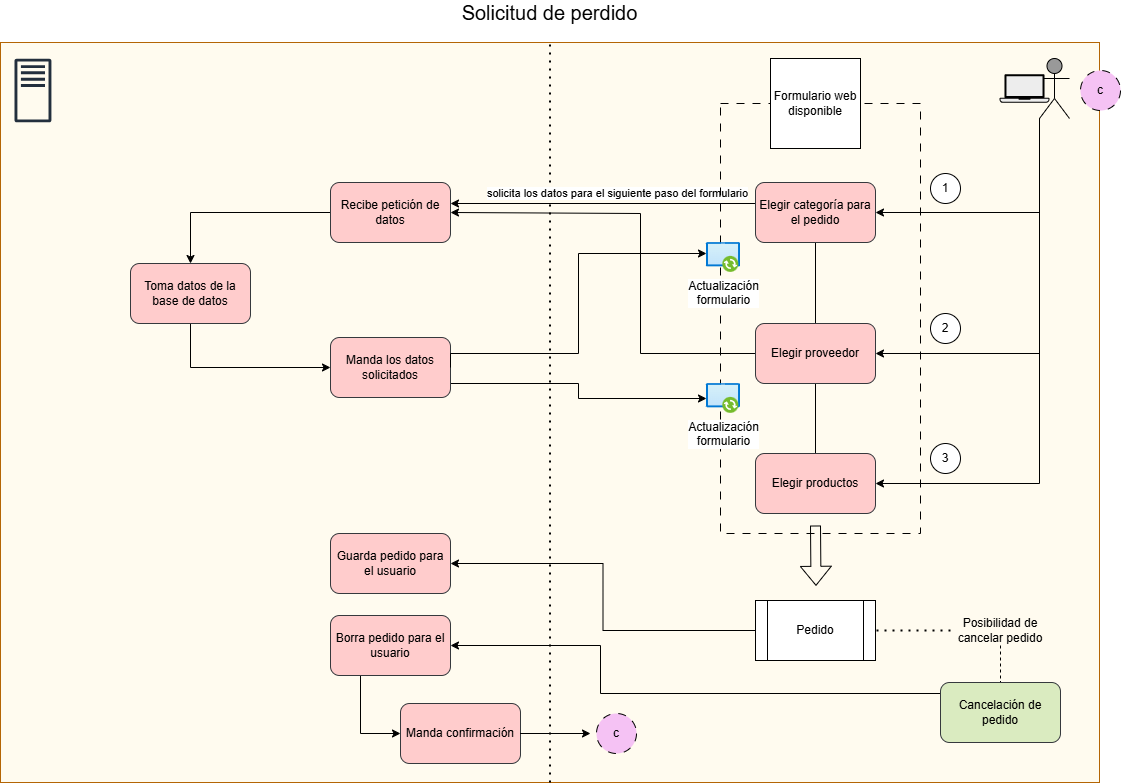

The diagram above was exported from draw.io. Its source (the exported page's mxGraphModel, read from the mxfile embedded in the PNG):
<mxGraphModel dx="786" dy="417" grid="1" gridSize="10" guides="1" tooltips="1" connect="1" arrows="1" fold="1" page="1" pageScale="1" pageWidth="1169" pageHeight="827" math="0" shadow="0">
  <root>
    <mxCell id="0" />
    <mxCell id="1" parent="0" />
    <mxCell id="npAaWkIK4Ld6BdQ-r683-1" value="Solicitud de perdido" style="rounded=0;whiteSpace=wrap;html=1;labelPosition=center;verticalLabelPosition=top;align=center;verticalAlign=bottom;fillColor=light-dark(#FFFBEF,#EDEDED);strokeColor=#b46504;spacing=17;fontSize=20;" parent="1" vertex="1">
      <mxGeometry x="30" y="59" width="1099" height="740" as="geometry" />
    </mxCell>
    <mxCell id="npAaWkIK4Ld6BdQ-r683-2" value="" style="sketch=0;outlineConnect=0;fontColor=#232F3E;gradientColor=none;fillColor=#232F3D;strokeColor=none;dashed=0;verticalLabelPosition=bottom;verticalAlign=top;align=center;html=1;fontSize=12;fontStyle=0;aspect=fixed;pointerEvents=1;shape=mxgraph.aws4.traditional_server;" parent="1" vertex="1">
      <mxGeometry x="44" y="75" width="36.92" height="64" as="geometry" />
    </mxCell>
    <mxCell id="npAaWkIK4Ld6BdQ-r683-7" value="" style="endArrow=none;dashed=1;html=1;dashPattern=1 3;strokeWidth=2;rounded=0;entryX=0.5;entryY=0;entryDx=0;entryDy=0;exitX=0.5;exitY=1;exitDx=0;exitDy=0;" parent="1" source="npAaWkIK4Ld6BdQ-r683-1" target="npAaWkIK4Ld6BdQ-r683-1" edge="1">
      <mxGeometry width="50" height="50" relative="1" as="geometry">
        <mxPoint x="369" y="189" as="sourcePoint" />
        <mxPoint x="419" y="139" as="targetPoint" />
      </mxGeometry>
    </mxCell>
    <mxCell id="npAaWkIK4Ld6BdQ-r683-20" value="" style="group;" parent="1" vertex="1" connectable="0">
      <mxGeometry x="1029" y="75" width="70" height="60" as="geometry" />
    </mxCell>
    <mxCell id="npAaWkIK4Ld6BdQ-r683-22" value="" style="shape=umlActor;verticalLabelPosition=bottom;verticalAlign=top;html=1;outlineConnect=0;fillColor=light-dark(#999999,#EDEDED);" parent="npAaWkIK4Ld6BdQ-r683-20" vertex="1">
      <mxGeometry x="40" width="30" height="60" as="geometry" />
    </mxCell>
    <mxCell id="npAaWkIK4Ld6BdQ-r683-23" value="" style="shape=mxgraph.networks2.icon;aspect=fixed;fillColor=#EDEDED;strokeColor=#000000;gradientColor=#5B6163;network2IconShadow=1;network2bgFillColor=none;network2Icon=mxgraph.networks2.laptop;network2IconW=1;network2IconH=0.5734;" parent="npAaWkIK4Ld6BdQ-r683-20" vertex="1">
      <mxGeometry y="15.659999999999997" width="50" height="28.67" as="geometry" />
    </mxCell>
    <mxCell id="Z-F31CMMgXmOZiv6_4kV-7" style="edgeStyle=orthogonalEdgeStyle;rounded=0;orthogonalLoop=1;jettySize=auto;html=1;exitX=0;exitY=0.5;exitDx=0;exitDy=0;" parent="1" source="npAaWkIK4Ld6BdQ-r683-29" target="Z-F31CMMgXmOZiv6_4kV-1" edge="1">
      <mxGeometry relative="1" as="geometry">
        <Array as="points">
          <mxPoint x="785" y="220" />
        </Array>
      </mxGeometry>
    </mxCell>
    <mxCell id="Z-F31CMMgXmOZiv6_4kV-30" value="solicita los datos para el siguiente paso del formulario" style="edgeLabel;html=1;align=center;verticalAlign=middle;resizable=0;points=[];" parent="Z-F31CMMgXmOZiv6_4kV-7" vertex="1" connectable="0">
      <mxGeometry x="-0.4034" y="-2" relative="1" as="geometry">
        <mxPoint x="-54" y="-9" as="offset" />
      </mxGeometry>
    </mxCell>
    <mxCell id="Z-F31CMMgXmOZiv6_4kV-9" style="edgeStyle=orthogonalEdgeStyle;rounded=0;orthogonalLoop=1;jettySize=auto;html=1;exitX=0.5;exitY=1;exitDx=0;exitDy=0;entryX=0.5;entryY=0;entryDx=0;entryDy=0;endArrow=none;startFill=0;" parent="1" source="npAaWkIK4Ld6BdQ-r683-29" target="ceUwVkDyOEuFzwGLf9VA-4" edge="1">
      <mxGeometry relative="1" as="geometry" />
    </mxCell>
    <mxCell id="npAaWkIK4Ld6BdQ-r683-29" value="Elegir categoría para el pedido" style="rounded=1;whiteSpace=wrap;html=1;fillColor=#ffcccc;strokeColor=#36393d;" parent="1" vertex="1">
      <mxGeometry x="785" y="199" width="120" height="60" as="geometry" />
    </mxCell>
    <mxCell id="npAaWkIK4Ld6BdQ-r683-48" value="1" style="ellipse;whiteSpace=wrap;html=1;aspect=fixed;" parent="1" vertex="1">
      <mxGeometry x="960" y="190" width="30" height="30" as="geometry" />
    </mxCell>
    <mxCell id="Z-F31CMMgXmOZiv6_4kV-10" style="edgeStyle=orthogonalEdgeStyle;rounded=0;orthogonalLoop=1;jettySize=auto;html=1;exitX=0;exitY=0.5;exitDx=0;exitDy=0;entryX=1;entryY=0.5;entryDx=0;entryDy=0;" parent="1" source="ceUwVkDyOEuFzwGLf9VA-4" target="Z-F31CMMgXmOZiv6_4kV-1" edge="1">
      <mxGeometry relative="1" as="geometry">
        <Array as="points">
          <mxPoint x="670" y="370" />
          <mxPoint x="670" y="230" />
        </Array>
      </mxGeometry>
    </mxCell>
    <mxCell id="Z-F31CMMgXmOZiv6_4kV-17" style="edgeStyle=orthogonalEdgeStyle;rounded=0;orthogonalLoop=1;jettySize=auto;html=1;exitX=0.5;exitY=1;exitDx=0;exitDy=0;entryX=0.5;entryY=0;entryDx=0;entryDy=0;startArrow=none;startFill=0;endArrow=none;" parent="1" source="ceUwVkDyOEuFzwGLf9VA-4" target="ceUwVkDyOEuFzwGLf9VA-5" edge="1">
      <mxGeometry relative="1" as="geometry" />
    </mxCell>
    <mxCell id="ceUwVkDyOEuFzwGLf9VA-4" value="Elegir proveedor" style="rounded=1;whiteSpace=wrap;html=1;fillColor=#ffcccc;strokeColor=#36393d;" parent="1" vertex="1">
      <mxGeometry x="785" y="340" width="120" height="60" as="geometry" />
    </mxCell>
    <mxCell id="ceUwVkDyOEuFzwGLf9VA-5" value="Elegir productos" style="rounded=1;whiteSpace=wrap;html=1;fillColor=#ffcccc;strokeColor=#36393d;" parent="1" vertex="1">
      <mxGeometry x="785" y="470" width="120" height="60" as="geometry" />
    </mxCell>
    <mxCell id="ceUwVkDyOEuFzwGLf9VA-8" value="2" style="ellipse;whiteSpace=wrap;html=1;aspect=fixed;" parent="1" vertex="1">
      <mxGeometry x="960" y="330" width="30" height="30" as="geometry" />
    </mxCell>
    <mxCell id="ceUwVkDyOEuFzwGLf9VA-9" value="3" style="ellipse;whiteSpace=wrap;html=1;aspect=fixed;" parent="1" vertex="1">
      <mxGeometry x="960" y="460" width="30" height="30" as="geometry" />
    </mxCell>
    <mxCell id="ceUwVkDyOEuFzwGLf9VA-10" style="edgeStyle=orthogonalEdgeStyle;rounded=0;orthogonalLoop=1;jettySize=auto;html=1;exitX=0;exitY=1;exitDx=0;exitDy=0;exitPerimeter=0;entryX=1;entryY=0.5;entryDx=0;entryDy=0;" parent="1" source="npAaWkIK4Ld6BdQ-r683-22" target="npAaWkIK4Ld6BdQ-r683-29" edge="1">
      <mxGeometry relative="1" as="geometry" />
    </mxCell>
    <mxCell id="Z-F31CMMgXmOZiv6_4kV-21" style="edgeStyle=orthogonalEdgeStyle;rounded=0;orthogonalLoop=1;jettySize=auto;html=1;exitX=0;exitY=0.5;exitDx=0;exitDy=0;" parent="1" source="Z-F31CMMgXmOZiv6_4kV-1" target="Z-F31CMMgXmOZiv6_4kV-2" edge="1">
      <mxGeometry relative="1" as="geometry" />
    </mxCell>
    <mxCell id="Z-F31CMMgXmOZiv6_4kV-1" value="Recibe petición de datos" style="rounded=1;whiteSpace=wrap;html=1;fillColor=#ffcccc;strokeColor=#36393d;" parent="1" vertex="1">
      <mxGeometry x="360" y="199" width="120" height="60" as="geometry" />
    </mxCell>
    <mxCell id="Z-F31CMMgXmOZiv6_4kV-22" style="edgeStyle=orthogonalEdgeStyle;rounded=0;orthogonalLoop=1;jettySize=auto;html=1;exitX=0.5;exitY=1;exitDx=0;exitDy=0;entryX=0;entryY=0.5;entryDx=0;entryDy=0;" parent="1" source="Z-F31CMMgXmOZiv6_4kV-2" target="Z-F31CMMgXmOZiv6_4kV-3" edge="1">
      <mxGeometry relative="1" as="geometry" />
    </mxCell>
    <mxCell id="Z-F31CMMgXmOZiv6_4kV-2" value="Toma datos de la base de datos" style="rounded=1;whiteSpace=wrap;html=1;fillColor=#ffcccc;strokeColor=#36393d;" parent="1" vertex="1">
      <mxGeometry x="160" y="280" width="120" height="60" as="geometry" />
    </mxCell>
    <mxCell id="Z-F31CMMgXmOZiv6_4kV-13" style="edgeStyle=orthogonalEdgeStyle;rounded=0;orthogonalLoop=1;jettySize=auto;html=1;exitX=1;exitY=0.5;exitDx=0;exitDy=0;" parent="1" source="Z-F31CMMgXmOZiv6_4kV-3" target="Z-F31CMMgXmOZiv6_4kV-11" edge="1">
      <mxGeometry relative="1" as="geometry">
        <Array as="points">
          <mxPoint x="480" y="400" />
          <mxPoint x="608" y="400" />
          <mxPoint x="608" y="415" />
        </Array>
      </mxGeometry>
    </mxCell>
    <mxCell id="Z-F31CMMgXmOZiv6_4kV-3" value="Manda los datos solicitados" style="rounded=1;whiteSpace=wrap;html=1;fillColor=#ffcccc;strokeColor=#36393d;" parent="1" vertex="1">
      <mxGeometry x="360" y="354" width="120" height="60" as="geometry" />
    </mxCell>
    <mxCell id="Z-F31CMMgXmOZiv6_4kV-12" style="edgeStyle=orthogonalEdgeStyle;rounded=0;orthogonalLoop=1;jettySize=auto;html=1;exitX=1;exitY=0.5;exitDx=0;exitDy=0;" parent="1" source="Z-F31CMMgXmOZiv6_4kV-3" edge="1">
      <mxGeometry relative="1" as="geometry">
        <mxPoint x="736" y="270" as="targetPoint" />
        <Array as="points">
          <mxPoint x="480" y="370" />
          <mxPoint x="608" y="370" />
          <mxPoint x="608" y="270" />
        </Array>
      </mxGeometry>
    </mxCell>
    <mxCell id="Z-F31CMMgXmOZiv6_4kV-15" style="edgeStyle=orthogonalEdgeStyle;rounded=0;orthogonalLoop=1;jettySize=auto;html=1;exitX=0;exitY=1;exitDx=0;exitDy=0;exitPerimeter=0;entryX=1;entryY=0.5;entryDx=0;entryDy=0;" parent="1" source="npAaWkIK4Ld6BdQ-r683-22" target="ceUwVkDyOEuFzwGLf9VA-4" edge="1">
      <mxGeometry relative="1" as="geometry" />
    </mxCell>
    <mxCell id="Z-F31CMMgXmOZiv6_4kV-16" style="edgeStyle=orthogonalEdgeStyle;rounded=0;orthogonalLoop=1;jettySize=auto;html=1;exitX=0;exitY=1;exitDx=0;exitDy=0;exitPerimeter=0;entryX=1;entryY=0.5;entryDx=0;entryDy=0;" parent="1" source="npAaWkIK4Ld6BdQ-r683-22" target="ceUwVkDyOEuFzwGLf9VA-5" edge="1">
      <mxGeometry relative="1" as="geometry" />
    </mxCell>
    <mxCell id="Z-F31CMMgXmOZiv6_4kV-29" style="edgeStyle=orthogonalEdgeStyle;rounded=0;orthogonalLoop=1;jettySize=auto;html=1;exitX=0;exitY=0.5;exitDx=0;exitDy=0;entryX=1;entryY=0.5;entryDx=0;entryDy=0;" parent="1" source="Z-F31CMMgXmOZiv6_4kV-24" target="Z-F31CMMgXmOZiv6_4kV-27" edge="1">
      <mxGeometry relative="1" as="geometry" />
    </mxCell>
    <mxCell id="Z-F31CMMgXmOZiv6_4kV-24" value="Pedido" style="shape=process;whiteSpace=wrap;html=1;backgroundOutline=1;" parent="1" vertex="1">
      <mxGeometry x="785" y="617" width="120" height="60" as="geometry" />
    </mxCell>
    <mxCell id="Z-F31CMMgXmOZiv6_4kV-25" value="" style="shape=flexArrow;endArrow=classic;html=1;rounded=0;entryX=0.601;entryY=0.718;entryDx=0;entryDy=0;entryPerimeter=0;" parent="1" edge="1">
      <mxGeometry width="50" height="50" relative="1" as="geometry">
        <mxPoint x="845" y="542" as="sourcePoint" />
        <mxPoint x="845.499" y="602.3199999999999" as="targetPoint" />
      </mxGeometry>
    </mxCell>
    <mxCell id="Z-F31CMMgXmOZiv6_4kV-27" value="Guarda pedido para el usuario" style="rounded=1;whiteSpace=wrap;html=1;fillColor=#ffcccc;strokeColor=#36393d;" parent="1" vertex="1">
      <mxGeometry x="360" y="550" width="120" height="60" as="geometry" />
    </mxCell>
    <mxCell id="Z-F31CMMgXmOZiv6_4kV-28" value="" style="rounded=0;whiteSpace=wrap;html=1;fillColor=none;dashed=1;dashPattern=8 8;" parent="1" vertex="1">
      <mxGeometry x="750" y="120" width="200" height="430" as="geometry" />
    </mxCell>
    <mxCell id="ceUwVkDyOEuFzwGLf9VA-3" value="Formulario web disponible" style="whiteSpace=wrap;html=1;aspect=fixed;" parent="1" vertex="1">
      <mxGeometry x="800" y="75" width="90" height="90" as="geometry" />
    </mxCell>
    <mxCell id="sT-XE5hCGV__KD7rNdem-3" value="" style="endArrow=none;dashed=1;html=1;dashPattern=1 3;strokeWidth=2;rounded=0;entryX=1;entryY=0.5;entryDx=0;entryDy=0;" parent="1" target="Z-F31CMMgXmOZiv6_4kV-24" edge="1">
      <mxGeometry width="50" height="50" relative="1" as="geometry">
        <mxPoint x="980" y="647" as="sourcePoint" />
        <mxPoint x="600" y="560" as="targetPoint" />
      </mxGeometry>
    </mxCell>
    <mxCell id="GxE0hxT2S1Uu1vWRMcuC-8" style="edgeStyle=orthogonalEdgeStyle;rounded=0;orthogonalLoop=1;jettySize=auto;html=1;exitX=0.5;exitY=1;exitDx=0;exitDy=0;entryX=0.5;entryY=0;entryDx=0;entryDy=0;endArrow=none;startFill=0;dashed=1;" parent="1" source="sT-XE5hCGV__KD7rNdem-4" target="75r3l-qNQRDui9GS9Djy-1" edge="1">
      <mxGeometry relative="1" as="geometry" />
    </mxCell>
    <mxCell id="sT-XE5hCGV__KD7rNdem-4" value="Posibilidad de cancelar pedido" style="text;html=1;align=center;verticalAlign=middle;whiteSpace=wrap;rounded=0;" parent="1" vertex="1">
      <mxGeometry x="970" y="632" width="120" height="30" as="geometry" />
    </mxCell>
    <mxCell id="75r3l-qNQRDui9GS9Djy-3" style="edgeStyle=orthogonalEdgeStyle;rounded=0;orthogonalLoop=1;jettySize=auto;html=1;exitX=0;exitY=0.5;exitDx=0;exitDy=0;entryX=1;entryY=0.5;entryDx=0;entryDy=0;" parent="1" source="75r3l-qNQRDui9GS9Djy-1" target="75r3l-qNQRDui9GS9Djy-2" edge="1">
      <mxGeometry relative="1" as="geometry">
        <Array as="points">
          <mxPoint x="970" y="710" />
          <mxPoint x="630" y="710" />
          <mxPoint x="630" y="662" />
        </Array>
      </mxGeometry>
    </mxCell>
    <mxCell id="75r3l-qNQRDui9GS9Djy-1" value="Cancelación de pedido" style="rounded=1;whiteSpace=wrap;html=1;fillColor=light-dark(#daebc0, #21231f);strokeColor=#36393d;" parent="1" vertex="1">
      <mxGeometry x="970" y="699" width="120" height="60" as="geometry" />
    </mxCell>
    <mxCell id="GxE0hxT2S1Uu1vWRMcuC-5" style="edgeStyle=orthogonalEdgeStyle;rounded=0;orthogonalLoop=1;jettySize=auto;html=1;exitX=0.25;exitY=1;exitDx=0;exitDy=0;entryX=0;entryY=0.5;entryDx=0;entryDy=0;" parent="1" source="75r3l-qNQRDui9GS9Djy-2" target="GxE0hxT2S1Uu1vWRMcuC-1" edge="1">
      <mxGeometry relative="1" as="geometry" />
    </mxCell>
    <mxCell id="75r3l-qNQRDui9GS9Djy-2" value="Borra pedido para el usuario" style="rounded=1;whiteSpace=wrap;html=1;fillColor=#ffcccc;strokeColor=#36393d;" parent="1" vertex="1">
      <mxGeometry x="360" y="632" width="120" height="60" as="geometry" />
    </mxCell>
    <mxCell id="GxE0hxT2S1Uu1vWRMcuC-1" value="Manda confirmación" style="rounded=1;whiteSpace=wrap;html=1;fillColor=#ffcccc;strokeColor=#36393d;" parent="1" vertex="1">
      <mxGeometry x="430" y="720" width="120" height="60" as="geometry" />
    </mxCell>
    <mxCell id="GxE0hxT2S1Uu1vWRMcuC-7" value="" style="endArrow=classic;html=1;rounded=0;exitX=1;exitY=0.5;exitDx=0;exitDy=0;" parent="1" edge="1">
      <mxGeometry width="50" height="50" relative="1" as="geometry">
        <mxPoint x="549.5" y="750" as="sourcePoint" />
        <mxPoint x="620" y="750" as="targetPoint" />
        <Array as="points">
          <mxPoint x="620" y="750" />
        </Array>
      </mxGeometry>
    </mxCell>
    <mxCell id="Z-F31CMMgXmOZiv6_4kV-4" value="Actualización&lt;div&gt;formulario&lt;/div&gt;" style="image;aspect=fixed;html=1;points=[];align=center;fontSize=12;image=img/lib/azure2/intune/Software_Updates.svg;" parent="1" vertex="1">
      <mxGeometry x="736" y="259" width="34" height="30" as="geometry" />
    </mxCell>
    <mxCell id="Z-F31CMMgXmOZiv6_4kV-11" value="Actualización&lt;div&gt;formulario&lt;/div&gt;" style="image;aspect=fixed;html=1;points=[];align=center;fontSize=12;image=img/lib/azure2/intune/Software_Updates.svg;" parent="1" vertex="1">
      <mxGeometry x="736" y="400" width="34" height="30" as="geometry" />
    </mxCell>
    <mxCell id="z-UANYEUXN6B0YVLM52H-3" value="c" style="ellipse;whiteSpace=wrap;html=1;aspect=fixed;fillColor=#F5C2F4;dashed=1;dashPattern=8 8;" parent="1" vertex="1">
      <mxGeometry x="626" y="730" width="40" height="40" as="geometry" />
    </mxCell>
    <mxCell id="U0yvkuFHuEl3GtT6g8P9-1" value="c" style="ellipse;whiteSpace=wrap;html=1;aspect=fixed;dashed=1;dashPattern=8 8;fillColor=#F5C2F4;" parent="1" vertex="1">
      <mxGeometry x="1110" y="87" width="40" height="40" as="geometry" />
    </mxCell>
  </root>
</mxGraphModel>